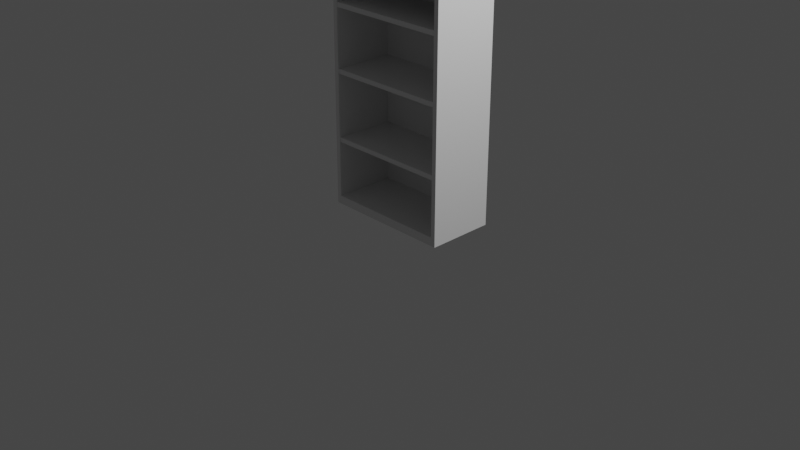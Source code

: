 # Source: cupboard_whitout_stuff.blend  (saved by Blender 2.93.20; exported with 4.5.12 LTS)
import bpy
from mathutils import Matrix  # noqa: F401  (used for matrix-valued properties, if any)

bpy.ops.wm.read_factory_settings(use_empty=True)
scene = bpy.context.scene
scene.name = 'Scene'

# ---- collections
col_collection = bpy.data.collections.new('Collection'); scene.collection.children.link(col_collection)

# ---- world
world_world = bpy.data.worlds.new('World'); scene.world = world_world
world_world.use_nodes = True; world_world.node_tree.nodes.clear()
_N = world_world.node_tree.nodes; _L = world_world.node_tree.links
n0 = _N.new('ShaderNodeOutputWorld'); n0.name = 'World Output'; n0.location = (300, 300)
n1 = _N.new('ShaderNodeBackground'); n1.name = 'Background'; n1.location = (10, 300)
n1.inputs[0].default_value = (0.05088, 0.05088, 0.05088, 1.0)
_L.new(n1.outputs[0], n0.inputs[0])
n0.is_active_output = True
world_world.color = (0.05088, 0.05088, 0.05088)
world_world.use_sun_shadow = False
world_world.sun_shadow_jitter_overblur = 0.0

# ---- cameras
cam_camera = bpy.data.cameras.new('Camera')
cam_camera.clip_end = 100.0
cam_camera.ortho_scale = 7.314

# ---- lights
light_light = bpy.data.lights.new('Light', 'POINT')
light_light.transmission_factor = 0.0
light_light.energy = 1000.0
light_light.shadow_soft_size = 0.1
light_light.shadow_maximum_resolution = 0.006
light_light.use_absolute_resolution = True

# ---- meshes
me_x = bpy.data.meshes.new('Цилиндр')
me_x.from_pydata([(-0.132, 0.8872, 8.475e-07), (-0.132, 0.8872, 2.5), (0.868, -0.1128, 8.475e-07), (0.868, -0.1128, 2.5), (0.8237, -0.1571, 0.0009432), (0.8237, -0.1571, 2.501), (-0.1763, 0.8429, 0.0009432), (-0.1763, 0.8429, 2.501), (-0.6466, 0.3725, 0.0009432), (0.3582, -0.6275, 0.0009432), (0.3606, -0.6251, 2.501), (-0.6418, 0.3725, 2.501), (0.8237, -0.1571, 2.406), (-0.1763, 0.8429, 2.406), (0.3606, -0.6251, 2.406), (-0.6418, 0.3725, 2.406), (0.8237, -0.1571, 0.09211), (-0.1763, 0.8429, 0.09211), (-0.6466, 0.3725, 0.09211), (0.3582, -0.6275, 0.09211), (0.7882, -0.1219, 2.406), (0.325, -0.5899, 2.406), (0.7882, -0.1219, 0.09211), (0.3226, -0.5923, 0.09211), (-0.1763, 0.8429, 2.406), (-0.6418, 0.3725, 2.406), (-0.1763, 0.8429, 0.09211), (-0.6466, 0.3725, 0.09211), (-0.1408, 0.8076, 2.406), (-0.6064, 0.3373, 2.406), (-0.1408, 0.8076, 0.09207), (-0.6112, 0.3373, 0.09207), (-0.132, 0.8872, 2.13), (0.868, -0.1128, 2.13), (0.8237, -0.1571, 2.131), (-0.1763, 0.8429, 2.131), (-0.5961, 0.423, 2.134), (0.4039, -0.577, 2.134), (0.3596, -0.6213, 2.135), (-0.6404, 0.3787, 2.135), (0.868, -0.1128, 1.467), (0.8237, -0.1571, 1.468), (-0.1763, 0.8429, 1.468), (-0.132, 0.8872, 1.467), (0.4068, -0.5741, 1.463), (0.3625, -0.6184, 1.464), (-0.6375, 0.3816, 1.464), (-0.5932, 0.4259, 1.463), (0.868, -0.1128, 0.7337), (0.8237, -0.1571, 0.7347), (-0.1763, 0.8429, 0.7347), (-0.132, 0.8872, 0.7337), (0.4068, -0.5741, 0.7378), (0.3625, -0.6184, 0.7387), (-0.6375, 0.3816, 0.7387), (-0.5932, 0.4259, 0.7378), (-0.132, 0.8872, 2.08), (0.868, -0.1128, 2.08), (0.3596, -0.6213, 2.085), (-0.6404, 0.3787, 2.085), (0.868, -0.1128, 1.417), (-0.132, 0.8872, 1.417), (0.3625, -0.6184, 1.414), (-0.6375, 0.3816, 1.414), (0.868, -0.1128, 0.6837), (-0.132, 0.8872, 0.6837), (0.3625, -0.6184, 0.6887), (-0.6375, 0.3816, 0.6887)], [], [(32, 1, 3, 33), (33, 3, 5, 34), (3, 1, 7, 5), (34, 5, 7, 35), (35, 7, 1, 32), (0, 2, 4, 6), (7, 5, 12, 13), (15, 13, 12, 14), (11, 7, 13, 15), (10, 11, 15, 14), (5, 10, 14, 12), (6, 4, 16, 17), (16, 19, 18, 17), (9, 8, 18, 19), (8, 6, 17, 18), (4, 9, 19, 16), (9, 4, 6, 8), (7, 11, 10, 5), (16, 19, 23, 22), (22, 23, 21, 20), (19, 14, 21, 23), (14, 12, 20, 21), (12, 16, 22, 20), (18, 17, 26, 27), (15, 13, 24, 25), (26, 27, 31, 30), (29, 28, 30, 31), (24, 26, 30, 28), (25, 24, 28, 29), (27, 25, 29, 31), (16, 12, 21, 19), (26, 24, 25, 27), (42, 35, 32, 43), (41, 34, 35, 42), (40, 33, 34, 41), (43, 32, 33, 40), (34, 33, 37, 38), (32, 35, 39, 36), (33, 32, 36, 37), (35, 34, 38, 39), (51, 43, 40, 48), (48, 40, 41, 49), (49, 41, 42, 50), (50, 42, 43, 51), (42, 41, 45, 46), (40, 43, 47, 44), (43, 42, 46, 47), (41, 40, 44, 45), (6, 50, 51, 0), (4, 49, 50, 6), (2, 48, 49, 4), (0, 51, 48, 2), (49, 48, 52, 53), (51, 50, 54, 55), (48, 51, 55, 52), (50, 49, 53, 54), (39, 38, 58, 59), (32, 33, 57, 56), (46, 45, 62, 63), (43, 40, 60, 61), (54, 53, 66, 67), (51, 48, 64, 65), (16, 12, 14, 19), (65, 64, 66, 67), (61, 60, 62, 63), (56, 57, 58, 59)])
_uv = me_x.uv_layers.new(name='UVКарта')
_uv.uv.foreach_set('vector', [1.0, 0.926, 1.0, 1.0, 0.75, 1.0, 0.75, 0.926, 0.75, 0.926, 0.75, 1.0, 0.5, 1.0, 0.5, 0.926, 0.49, 0.25, 0.25, 0.49, 0.01, 0.25, 0.25, 0.01, 0.5, 0.926, 0.5, 1.0, 0.25, 1.0, 0.25, 0.926, 0.25, 0.926, 0.25, 1.0, 0.0, 1.0, 0.0, 0.926, 0.75, 0.49, 0.99, 0.25, 0.75, 0.01, 0.51, 0.25, 0.25, 1.0, 0.5, 1.0, 0.5, 1.0, 0.25, 1.0, 0.0, 0.0, 0.0, 0.0, 0.0, 0.0, 0.0, 0.0, 0.0, 0.0, 0.0, 0.0, 0.0, 0.0, 0.0, 0.0, 0.0, 0.0, 0.0, 0.0, 0.0, 0.0, 0.0, 0.0, 0.0, 0.0, 0.0, 0.0, 0.0, 0.0, 0.0, 0.0, 0.51, 0.25, 0.75, 0.01, 0.75, 0.01, 0.51, 0.25, 0.0, 0.0, 0.0, 0.0, 0.0, 0.0, 0.0, 0.0, 0.0, 0.0, 0.0, 0.0, 0.0, 0.0, 0.0, 0.0, 0.0, 0.0, 0.0, 0.0, 0.0, 0.0, 0.0, 0.0, 0.0, 0.0, 0.0, 0.0, 0.0, 0.0, 0.0, 0.0, 0.0, 0.0, 0.0, 0.0, 0.0, 0.0, 0.0, 0.0, 0.0, 0.0, 0.0, 0.0, 0.0, 0.0, 0.0, 0.0, 0.0, 0.0, 0.0, 0.0, 0.0, 0.0, 0.0, 0.0, 0.0, 0.0, 0.0, 0.0, 0.0, 0.0, 0.0, 0.0, 0.0, 0.0, 0.0, 0.0, 0.0, 0.0, 0.0, 0.0, 0.0, 0.0, 0.0, 0.0, 0.0, 0.0, 0.0, 0.0, 0.0, 0.0, 0.0, 0.0, 0.0, 0.0, 0.0, 0.0, 0.0, 0.0, 0.0, 0.0, 0.0, 0.0, 0.0, 0.0, 0.0, 0.0, 0.0, 0.0, 0.0, 0.0, 0.0, 0.0, 0.0, 0.0, 0.0, 0.0, 0.0, 0.0, 0.0, 0.0, 0.0, 0.0, 0.0, 0.0, 0.0, 0.0, 0.0, 0.0, 0.0, 0.0, 0.0, 0.0, 0.0, 0.0, 0.0, 0.0, 0.0, 0.0, 0.0, 0.0, 0.0, 0.0, 0.0, 0.0, 0.0, 0.0, 0.0, 0.0, 0.0, 0.0, 0.0, 0.0, 0.0, 0.0, 0.0, 0.0, 0.0, 0.0, 0.0, 0.0, 0.0, 0.0, 0.0, 0.0, 0.0, 0.0, 0.0, 0.0, 0.25, 0.7935, 0.25, 0.926, 0.0, 0.926, 0.0, 0.7935, 0.5, 0.7935, 0.5, 0.926, 0.25, 0.926, 0.25, 0.7935, 0.75, 0.7935, 0.75, 0.926, 0.5, 0.926, 0.5, 0.7935, 1.0, 0.7935, 1.0, 0.926, 0.75, 0.926, 0.75, 0.7935, 0.5, 0.926, 0.75, 0.926, 0.75, 0.926, 0.5, 0.926, 0.0, 0.926, 0.25, 0.926, 0.25, 0.926, 0.0, 0.926, 0.75, 0.926, 1.0, 0.926, 1.0, 0.926, 0.75, 0.926, 0.25, 0.926, 0.5, 0.926, 0.5, 0.926, 0.25, 0.926, 1.0, 0.6467, 1.0, 0.7935, 0.75, 0.7935, 0.75, 0.6467, 0.75, 0.6467, 0.75, 0.7935, 0.5, 0.7935, 0.5, 0.6467, 0.5, 0.6467, 0.5, 0.7935, 0.25, 0.7935, 0.25, 0.6467, 0.25, 0.6467, 0.25, 0.7935, 0.0, 0.7935, 0.0, 0.6467, 0.25, 0.7935, 0.5, 0.7935, 0.5, 0.7935, 0.25, 0.7935, 0.75, 0.7935, 1.0, 0.7935, 1.0, 0.7935, 0.75, 0.7935, 0.0, 0.7935, 0.25, 0.7935, 0.25, 0.7935, 0.0, 0.7935, 0.5, 0.7935, 0.75, 0.7935, 0.75, 0.7935, 0.5, 0.7935, 0.25, 0.5, 0.25, 0.6467, 0.0, 0.6467, 0.0, 0.5, 0.5, 0.5, 0.5, 0.6467, 0.25, 0.6467, 0.25, 0.5, 0.75, 0.5, 0.75, 0.6467, 0.5, 0.6467, 0.5, 0.5, 1.0, 0.5, 1.0, 0.6467, 0.75, 0.6467, 0.75, 0.5, 0.5, 0.6467, 0.75, 0.6467, 0.75, 0.6467, 0.5, 0.6467, 0.0, 0.6467, 0.25, 0.6467, 0.25, 0.6467, 0.0, 0.6467, 0.75, 0.6467, 1.0, 0.6467, 1.0, 0.6467, 0.75, 0.6467, 0.25, 0.6467, 0.5, 0.6467, 0.5, 0.6467, 0.25, 0.6467, 0.25, 0.926, 0.5, 0.926, 0.5, 0.926, 0.25, 0.926, 1.0, 0.926, 0.75, 0.926, 0.75, 0.926, 1.0, 0.926, 0.25, 0.7935, 0.5, 0.7935, 0.5, 0.7935, 0.25, 0.7935, 1.0, 0.7935, 0.75, 0.7935, 0.75, 0.7935, 1.0, 0.7935, 0.25, 0.6467, 0.5, 0.6467, 0.5, 0.6467, 0.25, 0.6467, 1.0, 0.6467, 0.75, 0.6467, 0.75, 0.6467, 1.0, 0.6467, 0.0, 0.0, 0.0, 0.0, 0.0, 0.0, 0.0, 0.0, 1.0, 0.6467, 0.75, 0.6467, 0.5, 0.6467, 0.25, 0.6467, 1.0, 0.7935, 0.75, 0.7935, 0.5, 0.7935, 0.25, 0.7935, 1.0, 0.926, 0.75, 0.926, 0.5, 0.926, 0.25, 0.926])
me_x.use_remesh_fix_poles = True
me_x.use_remesh_preserve_attributes = False
me_x.update()

# ---- objects
ob_light = bpy.data.objects.new('Light', light_light)
ob_camera = bpy.data.objects.new('Camera', cam_camera)
ob_x = bpy.data.objects.new('Цилиндр', me_x)

# ---- transforms, parenting, visibility, modifiers, constraints
ob_light.location = (4.076, 1.005, 5.904)
ob_light.rotation_euler = (0.6503, 0.05522, 1.866)
ob_light.lock_rotations_4d = False
ob_light.empty_display_type = 'ARROWS'
ob_light.color = (0.0, 0.0, 0.0, 0.0)
ob_light.lineart.crease_threshold = 0.0
ob_camera.location = (7.359, -6.926, 4.958)
ob_camera.rotation_euler = (1.109, 0.0, 0.8149)
ob_camera.lock_rotations_4d = False
ob_camera.empty_display_type = 'ARROWS'
ob_camera.color = (0.0, 0.0, 0.0, 0.0)
ob_camera.display_type = 'WIRE'
ob_camera.lineart.crease_threshold = 0.0
ob_x.location = (0.0, 0.0, 0.0)
ob_x.rotation_euler = (0.0, 0.0, 0.7854)

# ---- collection membership
col_collection.objects.link(ob_light)
col_collection.objects.link(ob_camera)
col_collection.objects.link(ob_x)

# ---- scene / render settings (as saved in the file)
scene.camera = ob_camera
scene.frame_start = 1; scene.frame_end = 250; scene.frame_set(1)
scene.render.engine = 'BLENDER_EEVEE_NEXT'
scene.cycles.use_denoising = False
scene.cycles.samples = 128
scene.cycles.sampling_pattern = 'TABULATED_SOBOL'
scene.cycles.use_adaptive_sampling = False
scene.cycles.use_light_tree = False
scene.view_settings.view_transform = 'Filmic'
bpy.context.view_layer.update()
